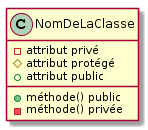

The diagram above was rendered by PlantUML. Its source (embedded in the PNG):
@startuml
class NomDeLaClasse {
        - attribut privé
        # attribut protégé
        + attribut public
 
 
        + méthode() public
        - méthode() privée
    }
@enduml